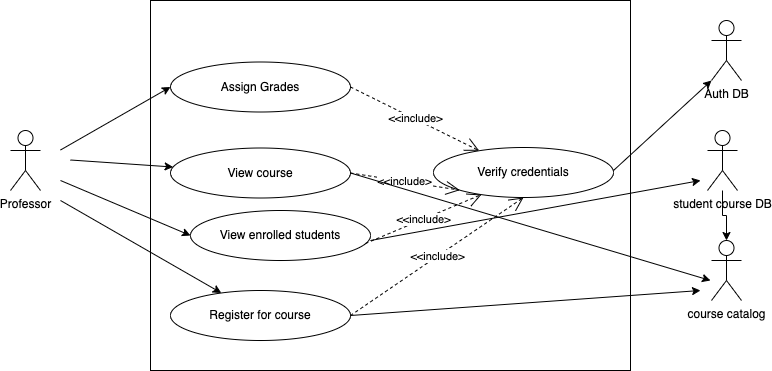

The diagram above was exported from draw.io. Its source (the exported page's mxGraphModel, read from the mxfile embedded in the PNG):
<mxGraphModel dx="1234" dy="768" grid="1" gridSize="10" guides="1" tooltips="1" connect="1" arrows="1" fold="1" page="1" pageScale="1" pageWidth="827" pageHeight="1169" math="0" shadow="0">
  <root>
    <mxCell id="0" />
    <mxCell id="1" parent="0" />
    <mxCell id="JsZYAmZ-Zd6_su4kuBUA-1" value="" style="rounded=0;whiteSpace=wrap;html=1;" parent="1" vertex="1">
      <mxGeometry x="270" y="390" width="480" height="370" as="geometry" />
    </mxCell>
    <mxCell id="JsZYAmZ-Zd6_su4kuBUA-2" value="Professor" style="shape=umlActor;verticalLabelPosition=bottom;verticalAlign=top;html=1;outlineConnect=0;" parent="1" vertex="1">
      <mxGeometry x="130" y="520" width="30" height="60" as="geometry" />
    </mxCell>
    <mxCell id="JsZYAmZ-Zd6_su4kuBUA-3" value="course catalog" style="shape=umlActor;verticalLabelPosition=bottom;verticalAlign=top;html=1;outlineConnect=0;" parent="1" vertex="1">
      <mxGeometry x="831" y="630" width="30" height="60" as="geometry" />
    </mxCell>
    <mxCell id="EEHlP3MW4g5YRYy0vySz-2" value="Assign Grades" style="ellipse;whiteSpace=wrap;html=1;" parent="1" vertex="1">
      <mxGeometry x="290" y="451.5" width="180" height="50" as="geometry" />
    </mxCell>
    <mxCell id="JsZYAmZ-Zd6_su4kuBUA-5" value="Auth DB" style="shape=umlActor;verticalLabelPosition=bottom;verticalAlign=top;html=1;outlineConnect=0;" parent="1" vertex="1">
      <mxGeometry x="831" y="410" width="30" height="60" as="geometry" />
    </mxCell>
    <mxCell id="BL9ZiOYIjeHp6ZWfxg64-3" value="View course" style="ellipse;whiteSpace=wrap;html=1;" parent="1" vertex="1">
      <mxGeometry x="290" y="537.5" width="180" height="50" as="geometry" />
    </mxCell>
    <mxCell id="aW9cSwcThrFzqn4c1S8D-1" value="View enrolled students" style="ellipse;whiteSpace=wrap;html=1;" parent="1" vertex="1">
      <mxGeometry x="310" y="600" width="180" height="50" as="geometry" />
    </mxCell>
    <mxCell id="aW9cSwcThrFzqn4c1S8D-2" value="Verify credentials" style="ellipse;whiteSpace=wrap;html=1;" parent="1" vertex="1">
      <mxGeometry x="553" y="537" width="180" height="50" as="geometry" />
    </mxCell>
    <mxCell id="I46k-RcjcR9NNftYd9Vd-1" value="&amp;lt;&amp;lt;include&amp;gt;" style="endArrow=open;endSize=12;dashed=1;html=1;rounded=0;exitX=1;exitY=0.5;exitDx=0;exitDy=0;" parent="1" source="EEHlP3MW4g5YRYy0vySz-2" target="aW9cSwcThrFzqn4c1S8D-2" edge="1">
      <mxGeometry width="160" relative="1" as="geometry">
        <mxPoint x="500" y="473.5" as="sourcePoint" />
        <mxPoint x="660" y="473.5" as="targetPoint" />
      </mxGeometry>
    </mxCell>
    <mxCell id="I9GMoctxztpKssGMacFb-1" value="&amp;lt;&amp;lt;include&amp;gt;" style="endArrow=open;endSize=12;dashed=1;html=1;rounded=0;exitX=1;exitY=0.5;exitDx=0;exitDy=0;entryX=0;entryY=1;entryDx=0;entryDy=0;" parent="1" source="BL9ZiOYIjeHp6ZWfxg64-3" target="aW9cSwcThrFzqn4c1S8D-2" edge="1">
      <mxGeometry width="160" relative="1" as="geometry">
        <mxPoint x="510" y="506.5" as="sourcePoint" />
        <mxPoint x="615.9724586211826" y="572.2138206899585" as="targetPoint" />
      </mxGeometry>
    </mxCell>
    <mxCell id="I9GMoctxztpKssGMacFb-4" value="" style="endArrow=classic;html=1;rounded=0;entryX=0;entryY=0.5;entryDx=0;entryDy=0;" parent="1" target="EEHlP3MW4g5YRYy0vySz-2" edge="1">
      <mxGeometry width="50" height="50" relative="1" as="geometry">
        <mxPoint x="180" y="539.5" as="sourcePoint" />
        <mxPoint x="230" y="489.5" as="targetPoint" />
      </mxGeometry>
    </mxCell>
    <mxCell id="I9GMoctxztpKssGMacFb-5" value="" style="endArrow=classic;html=1;rounded=0;" parent="1" target="BL9ZiOYIjeHp6ZWfxg64-3" edge="1">
      <mxGeometry width="50" height="50" relative="1" as="geometry">
        <mxPoint x="190" y="549.5" as="sourcePoint" />
        <mxPoint x="300" y="486.5" as="targetPoint" />
      </mxGeometry>
    </mxCell>
    <mxCell id="I9GMoctxztpKssGMacFb-6" value="" style="endArrow=classic;html=1;rounded=0;entryX=0;entryY=0.5;entryDx=0;entryDy=0;" parent="1" target="aW9cSwcThrFzqn4c1S8D-1" edge="1">
      <mxGeometry width="50" height="50" relative="1" as="geometry">
        <mxPoint x="180" y="570" as="sourcePoint" />
        <mxPoint x="310" y="496.5" as="targetPoint" />
      </mxGeometry>
    </mxCell>
    <mxCell id="LudW0doVwLRQLRuCu8aK-1" value="Register for course" style="ellipse;whiteSpace=wrap;html=1;" parent="1" vertex="1">
      <mxGeometry x="290" y="680" width="180" height="50" as="geometry" />
    </mxCell>
    <mxCell id="LudW0doVwLRQLRuCu8aK-2" value="&amp;lt;&amp;lt;include&amp;gt;" style="endArrow=open;endSize=12;dashed=1;html=1;rounded=0;exitX=0.972;exitY=0.66;exitDx=0;exitDy=0;entryX=0.267;entryY=0.94;entryDx=0;entryDy=0;exitPerimeter=0;entryPerimeter=0;" parent="1" source="aW9cSwcThrFzqn4c1S8D-1" target="aW9cSwcThrFzqn4c1S8D-2" edge="1">
      <mxGeometry width="160" relative="1" as="geometry">
        <mxPoint x="480" y="572.5" as="sourcePoint" />
        <mxPoint x="589.3603896932107" y="589.6776695296637" as="targetPoint" />
      </mxGeometry>
    </mxCell>
    <mxCell id="LudW0doVwLRQLRuCu8aK-3" value="&amp;lt;&amp;lt;include&amp;gt;" style="endArrow=open;endSize=12;dashed=1;html=1;rounded=0;exitX=1;exitY=0.5;exitDx=0;exitDy=0;entryX=0.5;entryY=1;entryDx=0;entryDy=0;" parent="1" source="LudW0doVwLRQLRuCu8aK-1" target="aW9cSwcThrFzqn4c1S8D-2" edge="1">
      <mxGeometry width="160" relative="1" as="geometry">
        <mxPoint x="490" y="582.5" as="sourcePoint" />
        <mxPoint x="599.3603896932107" y="599.6776695296637" as="targetPoint" />
      </mxGeometry>
    </mxCell>
    <mxCell id="Vkks5ncD19CaoKV5_mkf-3" value="" style="endArrow=classic;html=1;rounded=0;" parent="1" target="LudW0doVwLRQLRuCu8aK-1" edge="1">
      <mxGeometry width="50" height="50" relative="1" as="geometry">
        <mxPoint x="180" y="590" as="sourcePoint" />
        <mxPoint x="290" y="690" as="targetPoint" />
      </mxGeometry>
    </mxCell>
    <mxCell id="b7m_6RU98rt-MHVD5sJq-1" value="" style="endArrow=classic;html=1;rounded=0;entryX=0;entryY=1;entryDx=0;entryDy=0;entryPerimeter=0;" parent="1" target="JsZYAmZ-Zd6_su4kuBUA-5" edge="1">
      <mxGeometry width="50" height="50" relative="1" as="geometry">
        <mxPoint x="733" y="560" as="sourcePoint" />
        <mxPoint x="783" y="510" as="targetPoint" />
      </mxGeometry>
    </mxCell>
    <mxCell id="b7m_6RU98rt-MHVD5sJq-2" value="" style="endArrow=classic;html=1;rounded=0;" parent="1" edge="1">
      <mxGeometry width="50" height="50" relative="1" as="geometry">
        <mxPoint x="490" y="630" as="sourcePoint" />
        <mxPoint x="820" y="570" as="targetPoint" />
      </mxGeometry>
    </mxCell>
    <mxCell id="b7m_6RU98rt-MHVD5sJq-3" value="" style="endArrow=classic;html=1;rounded=0;exitX=1;exitY=0.5;exitDx=0;exitDy=0;" parent="1" source="LudW0doVwLRQLRuCu8aK-1" edge="1">
      <mxGeometry width="50" height="50" relative="1" as="geometry">
        <mxPoint x="500" y="640" as="sourcePoint" />
        <mxPoint x="820" y="680" as="targetPoint" />
      </mxGeometry>
    </mxCell>
    <mxCell id="b7m_6RU98rt-MHVD5sJq-4" value="" style="endArrow=classic;html=1;rounded=0;entryX=0;entryY=0.3333333333333333;entryDx=0;entryDy=0;entryPerimeter=0;exitX=1;exitY=0.5;exitDx=0;exitDy=0;" parent="1" source="BL9ZiOYIjeHp6ZWfxg64-3" edge="1">
      <mxGeometry width="50" height="50" relative="1" as="geometry">
        <mxPoint x="510" y="650" as="sourcePoint" />
        <mxPoint x="830" y="670" as="targetPoint" />
      </mxGeometry>
    </mxCell>
    <mxCell id="YeLFtrfuPERN7lMJqEIm-2" value="" style="edgeStyle=orthogonalEdgeStyle;rounded=0;orthogonalLoop=1;jettySize=auto;html=1;" parent="1" source="YeLFtrfuPERN7lMJqEIm-1" target="JsZYAmZ-Zd6_su4kuBUA-3" edge="1">
      <mxGeometry relative="1" as="geometry" />
    </mxCell>
    <mxCell id="YeLFtrfuPERN7lMJqEIm-1" value="student course DB" style="shape=umlActor;verticalLabelPosition=bottom;verticalAlign=top;html=1;outlineConnect=0;" parent="1" vertex="1">
      <mxGeometry x="827" y="520" width="30" height="60" as="geometry" />
    </mxCell>
  </root>
</mxGraphModel>